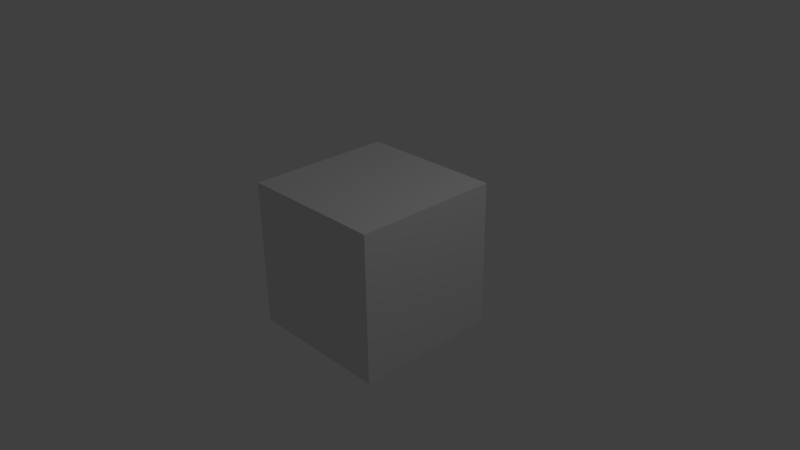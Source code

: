 # Source: Volleyball.blend  (saved by Blender 2.73.0; exported with 4.5.12 LTS)
import bpy
from mathutils import Matrix  # noqa: F401  (used for matrix-valued properties, if any)

bpy.ops.wm.read_factory_settings(use_empty=True)
scene = bpy.context.scene
scene.name = 'Scene'

# ---- collections
col_collection_1 = bpy.data.collections.new('Collection 1'); scene.collection.children.link(col_collection_1)

# ---- materials (node trees are filled in below, after node groups)
mat_material = bpy.data.materials.new('Material')
mat_material.alpha_threshold = 0.0
mat_material.use_transparent_shadow = False
mat_material.roughness = 0.5
mat_material.line_color = (0.0, 0.0, 0.0, 1.0)

# ---- material node trees

# ---- world
world_world = bpy.data.worlds.new('World'); scene.world = world_world
world_world.color = (0.05088, 0.05088, 0.05088)
world_world.use_sun_shadow = False
world_world.sun_shadow_jitter_overblur = 0.0
world_world.cycles.sampling_method = 'MANUAL'
world_world.cycles.sample_map_resolution = 256

# ---- cameras
cam_camera = bpy.data.cameras.new('Camera')
cam_camera.clip_end = 100.0
cam_camera.lens = 35.0
cam_camera.sensor_width = 32.0
cam_camera.sensor_height = 18.0
cam_camera.ortho_scale = 7.314
cam_camera.dof.focus_distance = 0.0
cam_camera.dof.aperture_fstop = 128.0

# ---- lights
light_lamp = bpy.data.lights.new('Lamp', 'POINT')
light_lamp.transmission_factor = 0.0
light_lamp.cutoff_distance = 30.0
light_lamp.energy = 100.0
light_lamp.shadow_buffer_clip_start = 1.001
light_lamp.shadow_soft_size = 0.1
light_lamp.shadow_maximum_resolution = 0.006
light_lamp.use_absolute_resolution = True
light_lamp.cycles.use_multiple_importance_sampling = False

# ---- meshes
me_cube = bpy.data.meshes.new('Cube')
me_cube.from_pydata([(1.0, 1.0, -1.0), (1.0, -1.0, -1.0), (-1.0, -1.0, -1.0), (-1.0, 1.0, -1.0), (1.0, 1.0, 1.0), (1.0, -1.0, 1.0), (-1.0, -1.0, 1.0), (-1.0, 1.0, 1.0)], [], [(0, 1, 2, 3), (4, 7, 6, 5), (0, 4, 5, 1), (1, 5, 6, 2), (2, 6, 7, 3), (4, 0, 3, 7)])
me_cube.materials.append(mat_material)
me_cube.use_remesh_preserve_volume = False
me_cube.use_remesh_preserve_attributes = False
me_cube.use_mirror_vertex_groups = False
me_cube.update()

# ---- objects
ob_cube = bpy.data.objects.new('Cube', me_cube)
ob_lamp = bpy.data.objects.new('Lamp', light_lamp)
ob_camera = bpy.data.objects.new('Camera', cam_camera)

# ---- transforms, parenting, visibility, modifiers, constraints
ob_cube.location = (0.0, 0.0, 0.0)
ob_cube.lock_rotations_4d = False
ob_cube.empty_display_type = 'ARROWS'
ob_cube.lineart.crease_threshold = 0.0
ob_lamp.location = (4.076, 1.005, 5.904)
ob_lamp.rotation_euler = (0.6503, 0.05522, 1.866)
ob_lamp.lock_rotations_4d = False
ob_lamp.empty_display_type = 'ARROWS'
ob_lamp.color = (0.0, 0.0, 0.0, 0.0)
ob_lamp.lineart.crease_threshold = 0.0
ob_camera.location = (7.481, -6.508, 5.344)
ob_camera.rotation_euler = (1.109, 0.01082, 0.8149)
ob_camera.lock_rotations_4d = False
ob_camera.empty_display_type = 'ARROWS'
ob_camera.color = (0.0, 0.0, 0.0, 0.0)
ob_camera.display_type = 'WIRE'
ob_camera.lineart.crease_threshold = 0.0

# ---- collection membership
col_collection_1.objects.link(ob_cube)
col_collection_1.objects.link(ob_lamp)
col_collection_1.objects.link(ob_camera)

# ---- scene / render settings (as saved in the file)
scene.camera = ob_camera
scene.frame_start = 1; scene.frame_end = 250; scene.frame_set(1)
scene.render.engine = 'BLENDER_EEVEE_NEXT'
scene.render.resolution_percentage = 50
scene.render.dither_intensity = 0.0
scene.cycles.use_denoising = False
scene.cycles.samples = 10
scene.cycles.sampling_pattern = 'TABULATED_SOBOL'
scene.cycles.light_sampling_threshold = 0.0
scene.cycles.use_adaptive_sampling = False
scene.cycles.use_light_tree = False
scene.cycles.blur_glossy = 0.0
scene.cycles.pixel_filter_type = 'GAUSSIAN'
scene.cycles.sample_clamp_indirect = 0.0
scene.view_settings.view_transform = 'Standard'
bpy.context.view_layer.update()
